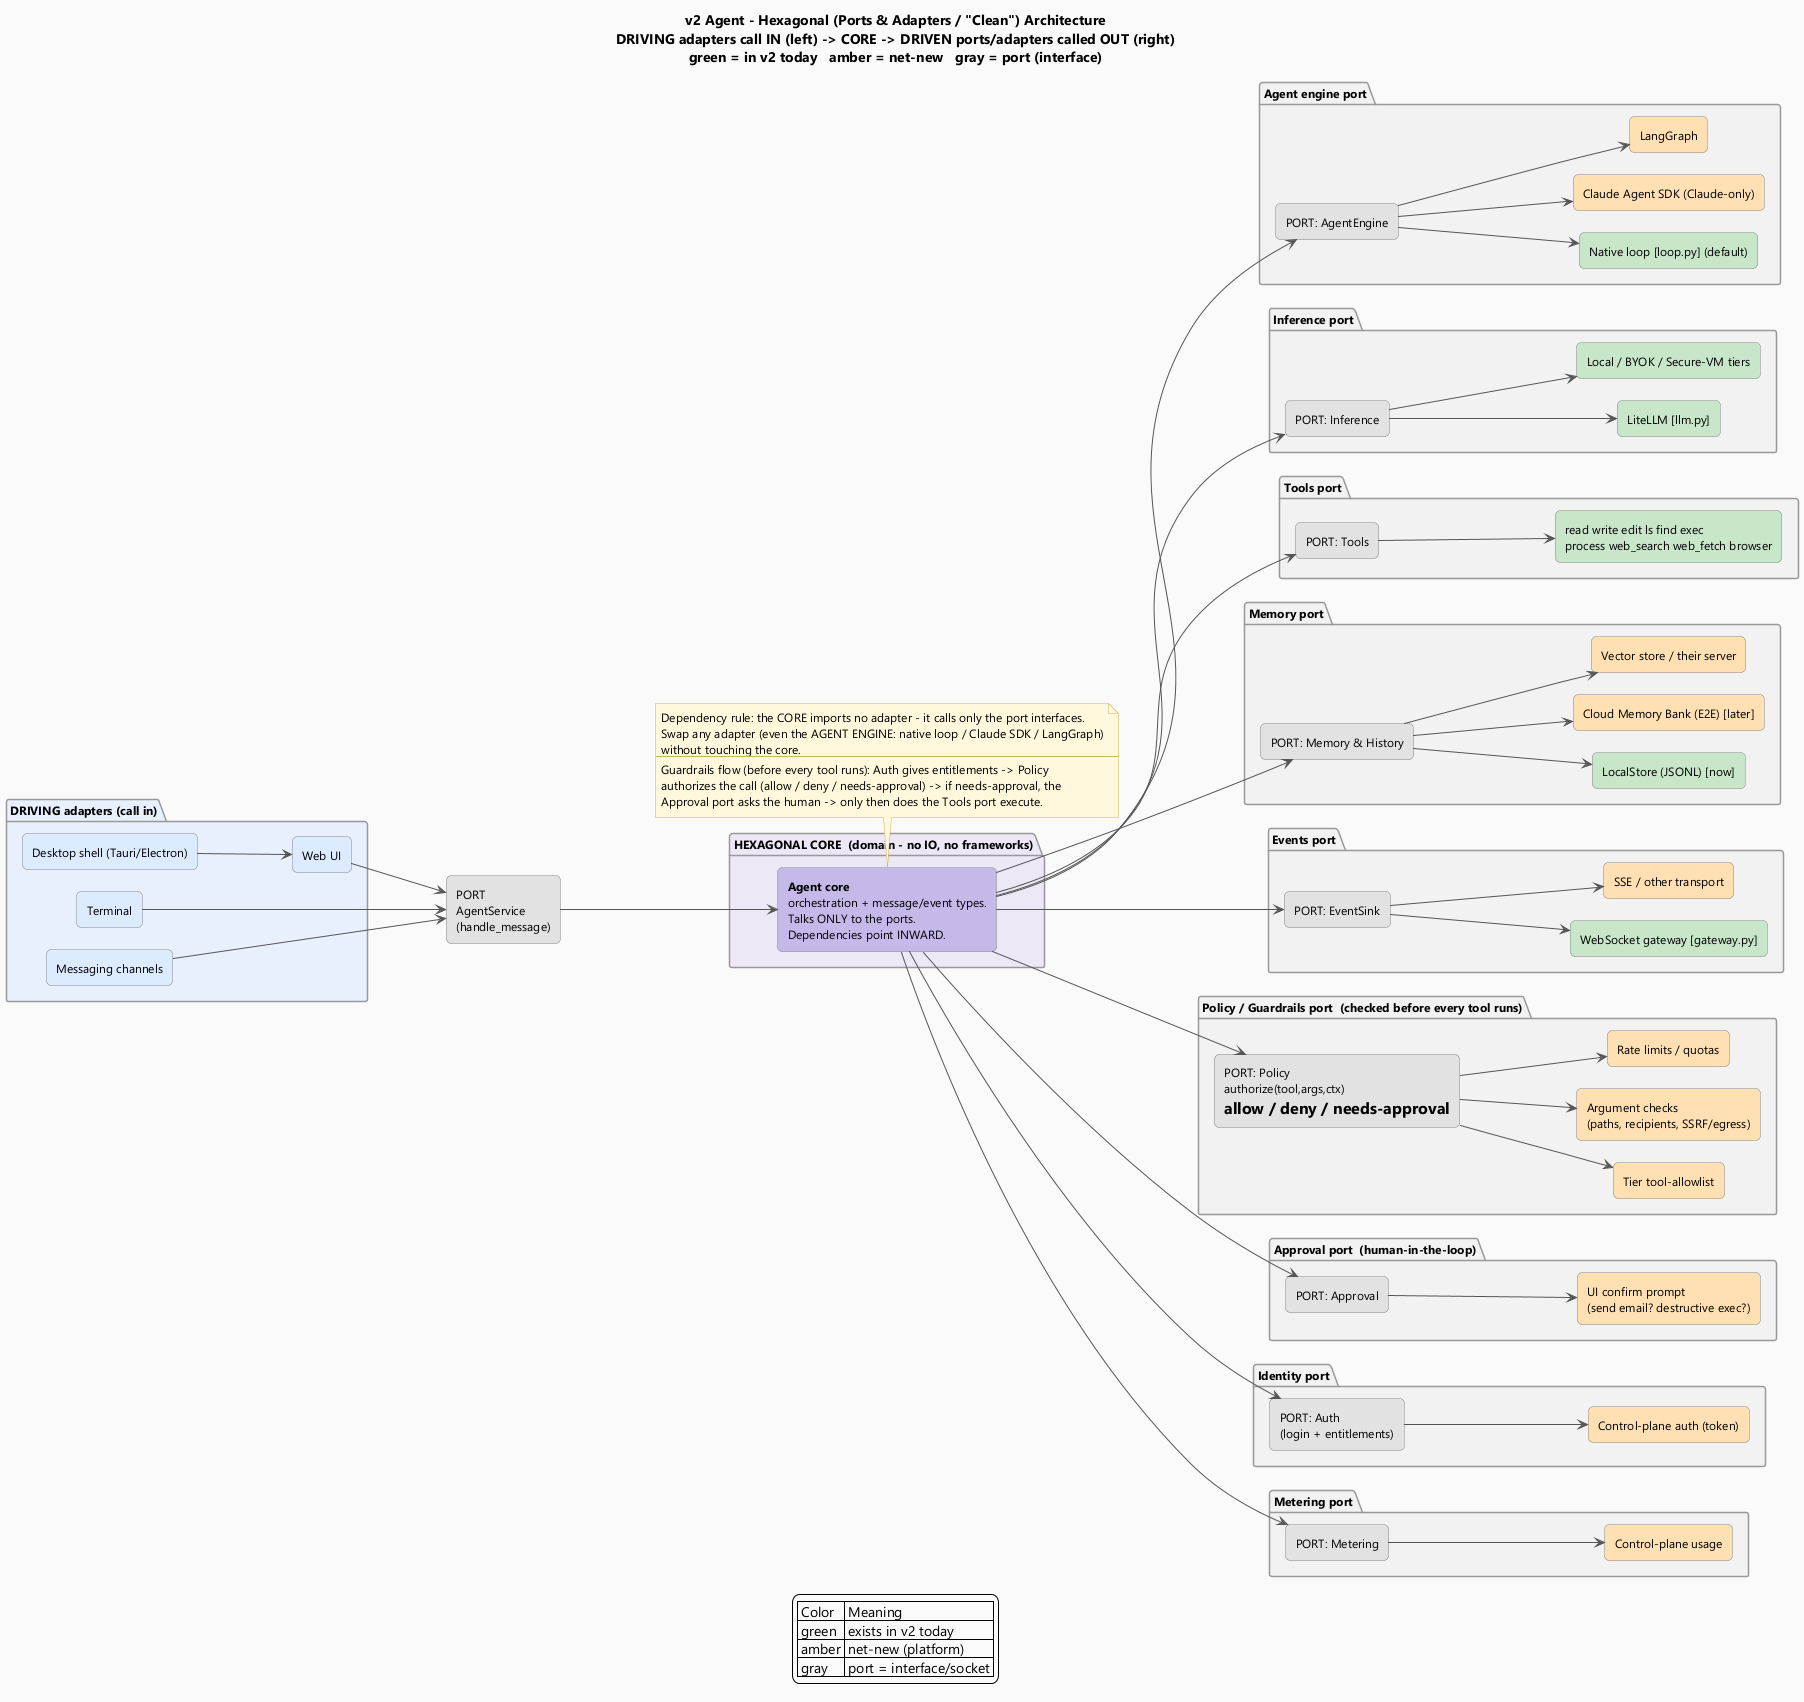

The diagram above was rendered by PlantUML. Its source (embedded in the PNG):
@startuml hexagonal-architecture
' ============================================================================
'  v2 Agent - Hexagonal / Ports & Adapters (Clean) architecture
'  Two sides: DRIVING (primary) adapters call IN; DRIVEN (secondary) ports are
'  called OUT. Each driven port is grouped with its own adapters to keep lines
'  short and non-crossing.
'  Render (from this folder):  java -jar ../../plantuml.jar -tpng hexagonal-architecture.puml
' ============================================================================

left to right direction

skinparam backgroundColor #FAFAFA
skinparam shadowing false
skinparam defaultFontName "Segoe UI"
skinparam defaultFontSize 12
skinparam nodesep 22
skinparam ranksep 95
skinparam ArrowColor #555555
skinparam ArrowFontColor #5A5A5A
skinparam ArrowFontSize 11
skinparam package {
  BorderColor #999999
  FontStyle bold
  FontSize 12
}
skinparam rectangle {
  BorderColor #888888
  roundCorner 10
}
skinparam note {
  BackgroundColor #FFF8DC
  BorderColor #C9B458
}

title v2 Agent - Hexagonal (Ports & Adapters / "Clean") Architecture\nDRIVING adapters call IN (left) -> CORE -> DRIVEN ports/adapters called OUT (right)\ngreen = in v2 today   amber = net-new   gray = port (interface)

' ===========================================================================
' DRIVING (PRIMARY) SIDE  -  things that call INTO the agent
' ===========================================================================
package "DRIVING adapters (call in)" #E8F0FE {
  rectangle "Desktop shell (Tauri/Electron)" as D_SHELL #DCEBFF
  rectangle "Web UI" as D_WEB #DCEBFF
  rectangle "Terminal" as D_TERM #DCEBFF
  rectangle "Messaging channels" as D_MSG #DCEBFF
}

rectangle "PORT\nAgentService\n(handle_message)" as P_DRV #E2E2E2

' ===========================================================================
' THE CORE  (the hexagon)
' ===========================================================================
package "HEXAGONAL CORE  (domain - no IO, no frameworks)" #EDE7F6 {
  rectangle "**Agent core**\norchestration + message/event types.\nTalks ONLY to the ports.\nDependencies point INWARD." as CORE #C7B8EA
}

' ===========================================================================
' DRIVEN (SECONDARY) SIDE  -  one box per port + its adapters
' ===========================================================================
package "Agent engine port" #F2F2F2 {
  rectangle "PORT: AgentEngine" as P_ENG #E2E2E2
  rectangle "Native loop [loop.py] (default)" as A_ENG1 #C8E6C9
  rectangle "Claude Agent SDK (Claude-only)" as A_ENG2 #FFE0B2
  rectangle "LangGraph" as A_ENG3 #FFE0B2
  P_ENG --> A_ENG1
  P_ENG --> A_ENG2
  P_ENG --> A_ENG3
}

package "Inference port" #F2F2F2 {
  rectangle "PORT: Inference" as P_INF #E2E2E2
  rectangle "LiteLLM [llm.py]" as A_INF1 #C8E6C9
  rectangle "Local / BYOK / Secure-VM tiers" as A_INF2 #C8E6C9
  P_INF --> A_INF1
  P_INF --> A_INF2
}

package "Tools port" #F2F2F2 {
  rectangle "PORT: Tools" as P_TOOL #E2E2E2
  rectangle "read write edit ls find exec\nprocess web_search web_fetch browser" as A_TOOL1 #C8E6C9
  P_TOOL --> A_TOOL1
}

package "Memory port" #F2F2F2 {
  rectangle "PORT: Memory & History" as P_MEM #E2E2E2
  rectangle "LocalStore (JSONL) [now]" as A_MEM1 #C8E6C9
  rectangle "Cloud Memory Bank (E2E) [later]" as A_MEM2 #FFE0B2
  rectangle "Vector store / their server" as A_MEM3 #FFE0B2
  P_MEM --> A_MEM1
  P_MEM --> A_MEM2
  P_MEM --> A_MEM3
}

package "Events port" #F2F2F2 {
  rectangle "PORT: EventSink" as P_EVT #E2E2E2
  rectangle "WebSocket gateway [gateway.py]" as A_EVT1 #C8E6C9
  rectangle "SSE / other transport" as A_EVT2 #FFE0B2
  P_EVT --> A_EVT1
  P_EVT --> A_EVT2
}

package "Policy / Guardrails port  (checked before every tool runs)" #F2F2F2 {
  rectangle "PORT: Policy\nauthorize(tool,args,ctx)\n= allow / deny / needs-approval" as P_POL #E2E2E2
  rectangle "Tier tool-allowlist" as A_POL1 #FFE0B2
  rectangle "Argument checks\n(paths, recipients, SSRF/egress)" as A_POL2 #FFE0B2
  rectangle "Rate limits / quotas" as A_POL3 #FFE0B2
  P_POL --> A_POL1
  P_POL --> A_POL2
  P_POL --> A_POL3
}

package "Approval port  (human-in-the-loop)" #F2F2F2 {
  rectangle "PORT: Approval" as P_APR #E2E2E2
  rectangle "UI confirm prompt\n(send email? destructive exec?)" as A_APR1 #FFE0B2
  P_APR --> A_APR1
}

package "Identity port" #F2F2F2 {
  rectangle "PORT: Auth\n(login + entitlements)" as P_AUTH #E2E2E2
  rectangle "Control-plane auth (token)" as A_AUTH1 #FFE0B2
  P_AUTH --> A_AUTH1
}

package "Metering port" #F2F2F2 {
  rectangle "PORT: Metering" as P_MET #E2E2E2
  rectangle "Control-plane usage" as A_MET1 #FFE0B2
  P_MET --> A_MET1
}

' ===========================================================================
' DEPENDENCIES  (point INWARD: adapters -> ports -> core)
' ===========================================================================
D_SHELL --> D_WEB
D_WEB --> P_DRV
D_TERM --> P_DRV
D_MSG --> P_DRV
P_DRV --> CORE

CORE --> P_ENG
CORE --> P_INF
CORE --> P_TOOL
CORE --> P_MEM
CORE --> P_EVT
CORE --> P_POL
CORE --> P_APR
CORE --> P_AUTH
CORE --> P_MET

note bottom of CORE
  Dependency rule: the CORE imports no adapter - it calls only the port interfaces.
  Swap any adapter (even the AGENT ENGINE: native loop / Claude SDK / LangGraph)
  without touching the core.
  --
  Guardrails flow (before every tool runs): Auth gives entitlements -> Policy
  authorizes the call (allow / deny / needs-approval) -> if needs-approval, the
  Approval port asks the human -> only then does the Tools port execute.
end note

legend bottom
  | Color | Meaning |
  | green | exists in v2 today |
  | amber | net-new (platform) |
  | gray  | port = interface/socket |
endlegend

@enduml